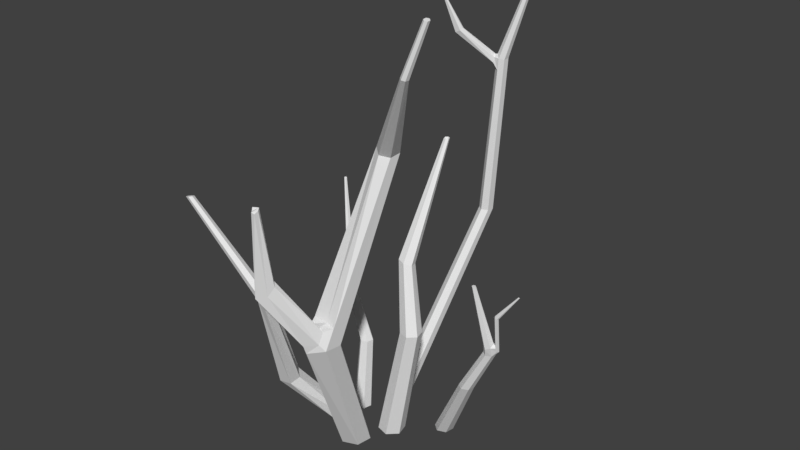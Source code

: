 # Source: Drzewo3.blend  (saved by Blender 2.78.0; exported with 4.5.12 LTS)
import bpy
from mathutils import Matrix  # noqa: F401  (used for matrix-valued properties, if any)

bpy.ops.wm.read_factory_settings(use_empty=True)
scene = bpy.context.scene
scene.name = 'Scene'

# ---- collections
col_collection_1 = bpy.data.collections.new('Collection 1'); scene.collection.children.link(col_collection_1)

# ---- materials (node trees are filled in below, after node groups)
mat_drzewopustynia2 = bpy.data.materials.new('DrzewoPustynia2')
mat_drzewopustynia2.alpha_threshold = 0.0
mat_drzewopustynia2.use_transparent_shadow = False
mat_drzewopustynia2.roughness = 0.5

# ---- material node trees

# ---- world
world_world = bpy.data.worlds.new('World'); scene.world = world_world
world_world.color = (0.05088, 0.05088, 0.05088)
world_world.use_sun_shadow = False
world_world.sun_shadow_jitter_overblur = 0.0
world_world.cycles.sampling_method = 'MANUAL'

# ---- meshes
me_circle = bpy.data.meshes.new('Circle')
me_circle.from_pydata([(-0.3302, 9.58e-09, 0.2192), (-0.2437, 1.01e-08, 0.2311), (-0.1901, 7.089e-09, 0.1622), (-0.223, 3.552e-09, 0.08125), (-0.3095, 3.029e-09, 0.06928), (-0.3631, 6.043e-09, 0.1382), (-0.2054, 1.223, 0.8619), (-0.1615, 1.233, 0.8672), (-0.1336, 1.233, 0.8312), (-0.1495, 1.223, 0.79), (-0.1934, 1.212, 0.7847), (-0.2214, 1.212, 0.8206), (-0.4496, 0.4249, 0.4982), (-0.3984, 0.3941, 0.5409), (-0.3632, 0.441, 0.4062), (-0.432, 0.4483, 0.4309), (-0.3296, 0.3867, 0.5162), (-0.312, 0.4101, 0.4489), (-0.6745, 1.784, 0.9419), (-0.6513, 1.79, 0.9447), (-0.6365, 1.79, 0.9257), (-0.6449, 1.784, 0.9039), (-0.6682, 1.778, 0.9011), (-0.683, 1.778, 0.9201), (0.2031, -2.142e-10, -0.0049), (0.1176, -1.317e-09, -0.03013), (0.05298, 1.367e-09, 0.03128), (0.07387, 5.154e-09, 0.1179), (0.1593, 6.257e-09, 0.1432), (0.2239, 3.573e-09, 0.08174), (0.3812, 0.843, 0.04764), (0.3147, 0.843, 0.02801), (0.2645, 0.843, 0.07577), (0.2807, 0.843, 0.1432), (0.3472, 0.843, 0.1628), (0.3974, 0.843, 0.115), (0.1888, 1.938, -0.4499), (0.1711, 1.938, -0.4551), (0.1578, 1.938, -0.4424), (0.1621, 1.938, -0.4245), (0.1798, 1.938, -0.4193), (0.1931, 1.938, -0.432), (0.2762, 1.265, 0.02415), (0.2625, 1.257, -0.02727), (0.1885, 1.291, 0.04309), (0.2392, 1.282, 0.05932), (0.2119, 1.265, -0.0435), (0.1749, 1.282, -0.008324), (0.108, 1.046e-08, 0.2392), (0.02518, 7.527e-09, 0.1722), (-0.07431, 9.198e-09, 0.2104), (-0.09093, 1.38e-08, 0.3157), (-0.008072, 1.673e-08, 0.3827), (0.09141, 1.506e-08, 0.3445), (0.4314, 2.16, 0.321), (0.38, 2.183, 0.2801), (0.3163, 2.192, 0.306), (0.3038, 2.178, 0.3729), (0.3552, 2.155, 0.4138), (0.4189, 2.147, 0.3878), (0.09985, 1.024, 0.6535), (0.1058, 1.06, 0.7854), (0.2822, 1.024, 0.6823), (0.1993, 1.024, 0.6152), (0.2256, 1.061, 0.804), (0.148, 1.042, 0.8522), (0.8836, 3.066, 0.6419), (0.8701, 3.07, 0.631), (0.8535, 3.072, 0.6376), (0.8505, 3.069, 0.6551), (0.864, 3.065, 0.6659), (0.8806, 3.063, 0.6593), (0.1265, 1.168, 0.6106), (0.3006, 1.165, 0.6377), (0.2363, 1.14, 0.7765), (0.1216, 1.144, 0.7587), (0.2216, 1.167, 0.5739), (0.2173, 1.166, 0.7882), (0.1104, 1.167, 0.7112), (0.08323, 1.024, 0.7587), (0.2656, 1.024, 0.7875), (0.1502, 0.9847, 0.8337), (0.2845, 1.163, 0.7382), (0.2176, 1.173, 0.7243), (0.03127, 1.984, 1.066), (0.03642, 1.967, 1.076), (0.07371, 1.964, 1.094), (0.05203, 1.969, 1.095), (0.08274, 1.98, 1.073), (0.07233, 1.99, 1.056), (0.05436, 1.496, 0.9646), (0.07689, 1.47, 0.982), (-0.006889, 1.397, 1.056), (-0.04864, 1.406, 0.9878), (-0.04359, 1.479, 0.9648), (0.0461, 1.407, 1.011), (-0.1633, 0.007164, -0.06829), (-0.2211, 0.007164, -0.05066), (-0.2348, 0.007164, 0.008237), (-0.1906, 0.007164, 0.04951), (-0.1328, 0.007164, 0.03188), (-0.1191, 0.007164, -0.02702), (-0.1586, 0.5215, -0.09521), (-0.2036, 0.5215, -0.0815), (-0.2142, 0.5215, -0.03569), (-0.1798, 0.5215, -0.003593), (-0.1349, 0.5215, -0.0173), (-0.1242, 0.5215, -0.06311), (-0.495, 1.544, -0.2436), (-0.504, 1.544, -0.2408), (-0.5061, 1.544, -0.2317), (-0.4992, 1.544, -0.2253), (-0.4903, 1.544, -0.228), (-0.4882, 1.544, -0.2372), (-0.2894, 0.8292, -0.09682), (-0.3164, 0.8233, -0.1208), (-0.332, 0.8467, -0.05336), (-0.2973, 0.8409, -0.06308), (-0.3511, 0.8292, -0.1111), (-0.3589, 0.8409, -0.07738), (0.7748, 2.75, 0.6658), (0.7707, 2.75, 0.6892), (0.7487, 2.754, 0.6975), (0.7308, 2.758, 0.6824), (0.7349, 2.759, 0.6589), (0.7569, 2.755, 0.6506), (0.0001744, 0.007164, -0.2195), (0.008811, 0.007164, -0.2793), (-0.0387, 0.007164, -0.3167), (-0.09484, 0.007164, -0.2943), (-0.1035, 0.007164, -0.2344), (-0.05597, 0.007164, -0.197), (0.1995, 1.278, -0.8768), (0.2062, 1.278, -0.9234), (0.1692, 1.278, -0.9524), (0.1256, 1.278, -0.935), (0.1189, 1.278, -0.8884), (0.1558, 1.278, -0.8594), (0.4776, 3.074, -0.967), (0.479, 3.074, -0.9763), (0.4716, 3.074, -0.9821), (0.4629, 3.074, -0.9786), (0.4616, 3.074, -0.9693), (0.4689, 3.074, -0.9635), (0.2221, 2.36, -0.8475), (0.2906, 2.354, -0.8575), (0.2165, 2.37, -0.8776), (0.2112, 2.375, -0.8622), (0.2966, 2.36, -0.8931), (0.2694, 2.371, -0.9145), (0.2839, 2.275, -0.8589), (0.201, 2.328, -0.8601), (0.262, 2.291, -0.9173), (0.217, 2.325, -0.8431), (0.2027, 2.333, -0.8773), (0.29, 2.281, -0.8953), (0.25, 2.281, -0.8445), (0.2574, 2.36, -0.8433), (0.2285, 2.298, -0.903), (0.236, 2.375, -0.8962), (0.2348, 2.383, -0.8646), (0.2192, 2.285, -0.8665), (0.02894, 2.52, -0.695), (0.06063, 2.535, -0.6994), (0.02771, 2.536, -0.7292), (0.06576, 2.545, -0.7295), (0.06775, 2.553, -0.7141), (0.02272, 2.535, -0.712), (-0.03215, 2.755, -0.6417), (-0.02473, 2.759, -0.6427), (-0.03243, 2.759, -0.6497), (-0.02353, 2.761, -0.6498), (-0.02306, 2.763, -0.6461), (-0.0336, 2.759, -0.6457), (0.4016, 0.009253, -0.09612), (0.4607, 0.009253, -0.1178), (0.4715, 0.009253, -0.1799), (0.4231, 0.009253, -0.2203), (0.364, 0.009253, -0.1986), (0.3532, 0.009253, -0.1365), (0.7096, 0.5787, 0.07398), (0.7556, 0.5787, 0.0571), (0.764, 0.5787, 0.008834), (0.7264, 0.5787, -0.02256), (0.6804, 0.5787, -0.005688), (0.672, 0.5787, 0.04258), (0.8244, 1.379, 0.1504), (0.8367, 1.379, 0.1459), (0.8389, 1.379, 0.1331), (0.8289, 1.379, 0.1247), (0.8167, 1.379, 0.1292), (0.8144, 1.379, 0.1421), (0.853, 0.9035, 0.05505), (0.8824, 0.8974, 0.07847), (0.9445, 0.952, 0.02392), (0.8591, 0.9157, 0.01949), (0.9451, 0.9362, 0.05025), (0.9524, 0.931, 0.03396), (0.8641, 0.962, 0.07533), (0.9379, 0.9728, 0.03225), (0.9442, 0.9645, 0.06346), (0.8917, 0.9515, 0.09541), (0.8699, 0.9805, 0.04545), (0.9468, 0.9762, 0.05221), (0.8961, 0.9174, 0.00724), (0.9279, 0.9031, 0.027), (0.9194, 0.8986, 0.06448), (0.9053, 0.9836, 0.0401), (0.9225, 0.9672, 0.08525), (0.9277, 0.9884, 0.05831), (1.098, 1.376, 0.0748), (1.101, 1.374, 0.07675), (1.1, 1.374, 0.07992), (1.094, 1.378, 0.07642), (1.096, 1.378, 0.08249), (1.095, 1.38, 0.0803), (0.9754, 1.212, 0.1008), (0.9865, 1.204, 0.1069), (0.971, 1.218, 0.1249), (0.9683, 1.225, 0.118), (0.9811, 1.205, 0.1168), (0.965, 1.221, 0.1059)], [], [(13, 6, 11, 12), (15, 10, 9, 14), (17, 8, 7, 16), (12, 11, 10, 15), (14, 9, 8, 17), (16, 7, 6, 13), (1, 16, 13, 0), (3, 14, 17, 2), (5, 12, 15, 4), (2, 17, 16, 1), (4, 15, 14, 3), (0, 13, 12, 5), (10, 22, 21, 9), (8, 20, 19, 7), (11, 23, 22, 10), (9, 21, 20, 8), (7, 19, 18, 6), (6, 18, 23, 11), (25, 31, 30, 24), (24, 30, 35, 29), (28, 34, 33, 27), (26, 32, 31, 25), (29, 35, 34, 28), (27, 33, 32, 26), (43, 36, 41, 42), (45, 40, 39, 44), (47, 38, 37, 46), (42, 41, 40, 45), (44, 39, 38, 47), (46, 37, 36, 43), (31, 46, 43, 30), (33, 44, 47, 32), (35, 42, 45, 34), (32, 47, 46, 31), (34, 45, 44, 33), (30, 43, 42, 35), (78, 57, 56, 72), (76, 55, 54, 73), (73, 54, 59, 82), (83, 58, 57, 78), (72, 56, 55, 76), (82, 59, 58, 83), (53, 80, 81, 52), (50, 60, 63, 49), (52, 81, 79, 51), (48, 62, 80, 53), (49, 63, 62, 48), (51, 79, 60, 50), (121, 120, 66, 71), (123, 122, 70, 69), (125, 124, 68, 67), (122, 121, 71, 70), (124, 123, 69, 68), (120, 125, 67, 66), (60, 72, 76, 63), (62, 73, 82, 80), (63, 76, 73, 62), (79, 78, 72, 60), (93, 92, 87, 85), (61, 75, 78, 79), (64, 65, 81, 80), (65, 61, 79, 81), (74, 64, 80, 82), (77, 74, 82, 83), (75, 77, 83, 78), (91, 90, 89, 88), (89, 84, 85, 87), (88, 89, 87, 86), (94, 93, 85, 84), (90, 94, 84, 89), (95, 91, 88, 86), (92, 95, 86, 87), (19, 20, 21, 22, 23, 18), (65, 64, 95, 92), (64, 74, 91, 95), (77, 75, 94, 90), (75, 61, 93, 94), (74, 77, 90, 91), (61, 65, 92, 93), (97, 103, 102, 96), (96, 102, 107, 101), (100, 106, 105, 99), (98, 104, 103, 97), (101, 107, 106, 100), (99, 105, 104, 98), (115, 108, 113, 114), (117, 112, 111, 116), (119, 110, 109, 118), (114, 113, 112, 117), (116, 111, 110, 119), (118, 109, 108, 115), (103, 118, 115, 102), (105, 116, 119, 104), (107, 114, 117, 106), (104, 119, 118, 103), (106, 117, 116, 105), (102, 115, 114, 107), (67, 68, 69, 70, 71, 66), (54, 55, 125, 120), (56, 57, 123, 124), (58, 59, 121, 122), (55, 56, 124, 125), (57, 58, 122, 123), (59, 54, 120, 121), (127, 133, 132, 126), (126, 132, 137, 131), (130, 136, 135, 129), (128, 134, 133, 127), (131, 137, 136, 130), (129, 135, 134, 128), (145, 138, 143, 157), (160, 142, 141, 159), (149, 140, 139, 148), (157, 143, 142, 160), (159, 141, 140, 149), (148, 139, 138, 145), (155, 148, 145, 150), (158, 159, 149, 152), (152, 149, 148, 155), (150, 145, 157, 156), (132, 150, 156, 137), (136, 161, 158, 135), (134, 152, 155, 133), (137, 156, 161, 136), (135, 158, 152, 134), (133, 155, 150, 132), (153, 144, 163, 162), (144, 153, 156, 157), (154, 146, 159, 158), (147, 144, 157, 160), (146, 147, 160, 159), (151, 154, 158, 161), (153, 151, 161, 156), (144, 147, 166, 163), (167, 162, 168, 173), (162, 163, 169, 168), (151, 153, 162, 167), (147, 146, 165, 166), (146, 154, 164, 165), (154, 151, 167, 164), (173, 172, 171, 170), (168, 169, 172, 173), (166, 165, 171, 172), (165, 164, 170, 171), (164, 167, 173, 170), (163, 166, 172, 169), (175, 181, 180, 174), (174, 180, 185, 179), (178, 184, 183, 177), (176, 182, 181, 175), (179, 185, 184, 178), (177, 183, 182, 176), (201, 186, 191, 198), (202, 190, 189, 207), (209, 188, 187, 208), (198, 191, 190, 202), (207, 189, 188, 209), (208, 187, 186, 201), (181, 206, 193, 180), (183, 204, 205, 182), (185, 192, 195, 184), (182, 205, 206, 181), (184, 195, 204, 183), (180, 193, 192, 185), (206, 208, 201, 193), (192, 198, 202, 195), (195, 202, 207, 204), (193, 201, 198, 192), (219, 218, 214, 215), (194, 197, 205, 204), (197, 196, 206, 205), (199, 194, 204, 207), (196, 200, 208, 206), (203, 199, 207, 209), (200, 203, 209, 208), (217, 216, 210, 211), (215, 214, 212, 211), (213, 215, 211, 210), (218, 220, 212, 214), (220, 217, 211, 212), (221, 219, 215, 213), (216, 221, 213, 210), (194, 199, 221, 216), (199, 203, 219, 221), (196, 197, 217, 220), (200, 196, 220, 218), (197, 194, 216, 217), (203, 200, 218, 219), (187, 188, 189, 190, 191, 186)])
_uv = me_circle.uv_layers.new(name='UVMap')
_uv.uv.foreach_set('vector', [0.1656, 0.8629, 0.1491, 0.6868, 0.1568, 0.6916, 0.1787, 0.8609, 0.8477, 0.1142, 0.7834, 0.2662, 0.7749, 0.267, 0.8339, 0.1092, 0.9615, 0.5087, 0.9431, 0.6814, 0.9379, 0.6846, 0.9486, 0.51, 0.1787, 0.8609, 0.1568, 0.6916, 0.1611, 0.6931, 0.1908, 0.8601, 0.9739, 0.5119, 0.9505, 0.6766, 0.9431, 0.6814, 0.9615, 0.5087, 0.6588, 0.8522, 0.6059, 0.6818, 0.614, 0.6827, 0.6724, 0.8471, 0.6453, 0.9431, 0.6588, 0.8522, 0.6724, 0.8471, 0.6599, 0.941, 0.994, 0.4058, 0.9739, 0.5119, 0.9615, 0.5087, 0.9779, 0.4113, 0.8421, 0.0135, 0.8552, 0.114, 0.8477, 0.1142, 0.8288, 0.008054, 0.6309, 0.9491, 0.6497, 0.8527, 0.6588, 0.8522, 0.6453, 0.9431, 0.8288, 0.008054, 0.8477, 0.1142, 0.8339, 0.1092, 0.813, 0.00585, 0.1918, 0.9531, 0.1656, 0.8629, 0.1787, 0.8609, 0.2083, 0.9586, 0.7834, 0.2662, 0.8515, 0.3926, 0.847, 0.3931, 0.7749, 0.267, 0.9431, 0.6814, 0.9901, 0.7975, 0.9874, 0.7992, 0.9379, 0.6846, 0.7904, 0.269, 0.8552, 0.3941, 0.8515, 0.3926, 0.7834, 0.2662, 0.9505, 0.6766, 0.994, 0.7949, 0.9901, 0.7975, 0.9431, 0.6814, 0.6059, 0.6818, 0.6681, 0.5598, 0.6724, 0.5603, 0.614, 0.6827, 0.1491, 0.6868, 0.2043, 0.5888, 0.2083, 0.5914, 0.1568, 0.6916, 0.3021, 0.5969, 0.2854, 0.7647, 0.2741, 0.7674, 0.2876, 0.6004, 0.9333, 0.009921, 0.8806, 0.1579, 0.8672, 0.1547, 0.916, 0.00585, 0.2475, 0.9378, 0.2334, 0.771, 0.2435, 0.7741, 0.2605, 0.9418, 0.3181, 0.597, 0.2978, 0.7647, 0.2854, 0.7647, 0.3021, 0.5969, 0.2306, 0.9373, 0.2203, 0.7706, 0.2334, 0.771, 0.2475, 0.9378, 0.9087, 0.7948, 0.8551, 0.638, 0.8685, 0.6353, 0.926, 0.7913, 0.8801, 0.2429, 0.9333, 0.3888, 0.9297, 0.388, 0.8694, 0.242, 0.1364, 0.6275, 0.1364, 0.7526, 0.133, 0.7539, 0.1267, 0.6319, 0.3181, 0.8422, 0.3072, 0.9506, 0.3039, 0.9506, 0.3086, 0.8388, 0.2427, 0.6984, 0.2314, 0.5888, 0.2349, 0.5889, 0.2527, 0.6954, 0.8618, 0.5474, 0.9224, 0.4065, 0.926, 0.4058, 0.8725, 0.5469, 0.3086, 0.8388, 0.3039, 0.9506, 0.3009, 0.9513, 0.2999, 0.8394, 0.2854, 0.7647, 0.3086, 0.8388, 0.2999, 0.8394, 0.2741, 0.7674, 0.8551, 0.638, 0.8618, 0.5474, 0.8725, 0.5469, 0.8685, 0.6353, 0.2203, 0.7706, 0.2427, 0.6984, 0.2527, 0.6954, 0.2334, 0.771, 0.2978, 0.7647, 0.3181, 0.8422, 0.3086, 0.8388, 0.2854, 0.7647, 0.2334, 0.771, 0.2527, 0.6954, 0.2605, 0.6962, 0.2435, 0.7741, 0.8806, 0.1579, 0.8801, 0.2429, 0.8694, 0.242, 0.8672, 0.1547, 0.056, 0.3785, 0.1255, 0.1879, 0.1372, 0.1864, 0.07337, 0.3801, 0.1948, 0.2328, 0.2621, 0.4153, 0.2517, 0.4102, 0.1792, 0.2312, 0.1792, 0.2312, 0.2517, 0.4102, 0.2389, 0.4095, 0.1602, 0.2337, 0.4718, 0.9849, 0.4819, 0.8017, 0.488, 0.802, 0.488, 0.9942, 0.705, 0.3983, 0.7184, 0.2067, 0.7322, 0.2058, 0.725, 0.3947, 0.4615, 0.9815, 0.4684, 0.7988, 0.4819, 0.8017, 0.4718, 0.9849, 0.8222, 0.8152, 0.787, 0.6023, 0.8128, 0.6055, 0.8431, 0.8117, 0.7421, 0.6372, 0.7031, 0.4253, 0.724, 0.4213, 0.7629, 0.6331, 0.1006, 0.6119, 0.02665, 0.4111, 0.04622, 0.4053, 0.119, 0.6138, 0.2457, 0.00585, 0.169, 0.206, 0.1491, 0.2089, 0.2259, 0.008744, 0.2621, 0.006967, 0.1854, 0.2072, 0.169, 0.206, 0.2457, 0.00585, 0.119, 0.6138, 0.04622, 0.4053, 0.0644, 0.4073, 0.1372, 0.6158, 0.1758, 0.5205, 0.1802, 0.5199, 0.1855, 0.5761, 0.1822, 0.576, 0.04931, 0.06655, 0.04511, 0.06695, 0.04901, 0.006639, 0.0521, 0.006062, 0.7537, 0.06979, 0.7489, 0.06995, 0.7594, 0.006189, 0.7629, 0.00585, 0.4807, 0.6614, 0.476, 0.6605, 0.4747, 0.5965, 0.4781, 0.5973, 0.05333, 0.06692, 0.04931, 0.06655, 0.0521, 0.006062, 0.05515, 0.00585, 0.1802, 0.5199, 0.1839, 0.5209, 0.1883, 0.5771, 0.1855, 0.5761, 0.7031, 0.4253, 0.705, 0.3983, 0.725, 0.3947, 0.724, 0.4213, 0.169, 0.206, 0.1792, 0.2312, 0.1602, 0.2337, 0.1491, 0.2089, 0.1854, 0.2072, 0.1948, 0.2328, 0.1792, 0.2312, 0.169, 0.206, 0.04622, 0.4053, 0.056, 0.3785, 0.07337, 0.3801, 0.0644, 0.4073, 0.02179, 0.3277, 0.005986, 0.3279, 0.006614, 0.2157, 0.01118, 0.2166, 0.0404, 0.3977, 0.04594, 0.3819, 0.056, 0.3785, 0.04622, 0.4053, 0.7942, 0.5939, 0.8125, 0.5938, 0.8128, 0.6055, 0.787, 0.6023, 0.02459, 0.3997, 0.0404, 0.3977, 0.04622, 0.4053, 0.02665, 0.4111, 0.7873, 0.5808, 0.7942, 0.5939, 0.787, 0.6023, 0.7749, 0.5794, 0.7872, 0.8505, 0.7855, 0.8539, 0.775, 0.8611, 0.7749, 0.8477, 0.7872, 0.8313, 0.7872, 0.8505, 0.7749, 0.8477, 0.7777, 0.8269, 0.5777, 0.6752, 0.5833, 0.6794, 0.5915, 0.7755, 0.5874, 0.7743, 0.8265, 0.828, 0.8265, 0.8362, 0.8235, 0.836, 0.8193, 0.8339, 0.8224, 0.8269, 0.8265, 0.828, 0.8193, 0.8339, 0.8181, 0.8298, 0.0272, 0.314, 0.02179, 0.3277, 0.01118, 0.2166, 0.01381, 0.2135, 0.7279, 0.7452, 0.7087, 0.745, 0.7424, 0.6489, 0.7509, 0.6498, 0.8298, 0.5156, 0.8198, 0.5057, 0.8072, 0.4058, 0.811, 0.4074, 0.8431, 0.5142, 0.8298, 0.5156, 0.811, 0.4074, 0.8148, 0.4061, 0.7031, 0.8512, 0.7069, 0.8485, 0.7107, 0.8503, 0.7107, 0.8548, 0.7069, 0.8576, 0.7031, 0.8557, 0.8125, 0.5938, 0.7942, 0.5939, 0.8298, 0.5156, 0.8431, 0.5142, 0.7942, 0.5939, 0.7873, 0.5808, 0.8198, 0.5057, 0.8298, 0.5156, 0.7509, 0.8209, 0.7332, 0.8233, 0.7087, 0.745, 0.7279, 0.7452, 0.7332, 0.8233, 0.7249, 0.8368, 0.7031, 0.757, 0.7087, 0.745, 0.5914, 0.5985, 0.5915, 0.6045, 0.5833, 0.6794, 0.5777, 0.6752, 0.0404, 0.3977, 0.02459, 0.3997, 0.005986, 0.3279, 0.02179, 0.3277, 0.1147, 0.6292, 0.09507, 0.7242, 0.08579, 0.7229, 0.1028, 0.6275, 0.07382, 0.6309, 0.06394, 0.7288, 0.05659, 0.7267, 0.06437, 0.6282, 0.9603, 0.2835, 0.9452, 0.189, 0.9545, 0.1882, 0.9722, 0.2826, 0.02628, 0.934, 0.01433, 0.8343, 0.02192, 0.833, 0.03603, 0.9323, 0.06437, 0.6282, 0.05659, 0.7267, 0.048, 0.7261, 0.05333, 0.6275, 0.01555, 0.936, 0.005986, 0.8358, 0.01433, 0.8343, 0.02628, 0.934, 0.06518, 0.7929, 0.07382, 0.9393, 0.07235, 0.9389, 0.05947, 0.7924, 0.964, 0.1307, 0.9704, 0.006002, 0.9722, 0.00585, 0.971, 0.1291, 0.02095, 0.7696, 0.03452, 0.6277, 0.03603, 0.6275, 0.02696, 0.7709, 0.05947, 0.7924, 0.07235, 0.9389, 0.07064, 0.9388, 0.05281, 0.7942, 0.01441, 0.7696, 0.03285, 0.628, 0.03452, 0.6277, 0.02095, 0.7696, 0.1128, 0.7829, 0.1147, 0.9134, 0.1129, 0.9131, 0.1059, 0.7808, 0.09507, 0.7242, 0.1128, 0.7829, 0.1059, 0.7808, 0.08579, 0.7229, 0.005986, 0.8358, 0.01441, 0.7696, 0.02095, 0.7696, 0.01433, 0.8343, 0.05659, 0.7267, 0.05947, 0.7924, 0.05281, 0.7942, 0.048, 0.7261, 0.01433, 0.8343, 0.02095, 0.7696, 0.02696, 0.7709, 0.02192, 0.833, 0.9452, 0.189, 0.964, 0.1307, 0.971, 0.1291, 0.9545, 0.1882, 0.06394, 0.7288, 0.06518, 0.7929, 0.05947, 0.7924, 0.05659, 0.7267, 0.6874, 0.6078, 0.6844, 0.6061, 0.6844, 0.6027, 0.6874, 0.6009, 0.6905, 0.6025, 0.6905, 0.606, 0.2517, 0.4102, 0.2621, 0.4153, 0.1839, 0.5209, 0.1802, 0.5199, 0.1372, 0.1864, 0.1255, 0.1879, 0.04931, 0.06655, 0.05333, 0.06692, 0.4819, 0.8017, 0.4684, 0.7988, 0.476, 0.6605, 0.4807, 0.6614, 0.7322, 0.2058, 0.7184, 0.2067, 0.7489, 0.06995, 0.7537, 0.06979, 0.1255, 0.1879, 0.1137, 0.1911, 0.04511, 0.06695, 0.04931, 0.06655, 0.2389, 0.4095, 0.2517, 0.4102, 0.1802, 0.5199, 0.1758, 0.5205, 0.5827, 0.5851, 0.5182, 0.3331, 0.527, 0.3345, 0.594, 0.5868, 0.3289, 0.007911, 0.3825, 0.2379, 0.3733, 0.2363, 0.3171, 0.00585, 0.6808, 0.007377, 0.614, 0.2667, 0.6059, 0.2679, 0.6705, 0.008823, 0.5741, 0.5818, 0.5115, 0.3306, 0.5182, 0.3331, 0.5827, 0.5851, 0.6912, 0.00585, 0.622, 0.2655, 0.614, 0.2667, 0.6808, 0.007377, 0.4489, 0.5848, 0.4903, 0.3565, 0.4995, 0.3552, 0.4608, 0.583, 0.3627, 0.4443, 0.3825, 0.5852, 0.3807, 0.5849, 0.3554, 0.4442, 0.5836, 0.7919, 0.5873, 0.9265, 0.5857, 0.9265, 0.5777, 0.7906, 0.5682, 0.1313, 0.5909, 0.00585, 0.5922, 0.006361, 0.5726, 0.1354, 0.5889, 0.7872, 0.5889, 0.9264, 0.5873, 0.9265, 0.5836, 0.7919, 0.4728, 0.1447, 0.4977, 0.00612, 0.4995, 0.00585, 0.4803, 0.1444, 0.5726, 0.1354, 0.5922, 0.006361, 0.594, 0.006629, 0.579, 0.1375, 0.5686, 0.1498, 0.5726, 0.1354, 0.579, 0.1375, 0.5752, 0.1519, 0.4743, 0.1596, 0.4728, 0.1447, 0.4803, 0.1444, 0.4817, 0.1598, 0.564, 0.1459, 0.5682, 0.1313, 0.5726, 0.1354, 0.5686, 0.1498, 0.3642, 0.4292, 0.3627, 0.4443, 0.3554, 0.4442, 0.3567, 0.429, 0.3825, 0.2379, 0.3642, 0.4292, 0.3567, 0.429, 0.3733, 0.2363, 0.614, 0.2667, 0.6546, 0.4592, 0.649, 0.4627, 0.6059, 0.2679, 0.5115, 0.3306, 0.564, 0.1459, 0.5686, 0.1498, 0.5182, 0.3331, 0.622, 0.2655, 0.6607, 0.4576, 0.6546, 0.4592, 0.614, 0.2667, 0.4903, 0.3565, 0.4743, 0.1596, 0.4817, 0.1598, 0.4995, 0.3552, 0.5182, 0.3331, 0.5686, 0.1498, 0.5752, 0.1519, 0.527, 0.3345, 0.3494, 0.4358, 0.3496, 0.4424, 0.3025, 0.4715, 0.297, 0.4673, 0.3496, 0.4424, 0.3494, 0.4358, 0.3567, 0.429, 0.3554, 0.4442, 0.4668, 0.1534, 0.4682, 0.146, 0.4728, 0.1447, 0.4743, 0.1596, 0.7992, 0.8342, 0.7999, 0.8301, 0.8062, 0.8269, 0.8039, 0.8334, 0.8012, 0.8363, 0.7992, 0.8342, 0.8039, 0.8334, 0.8062, 0.8384, 0.6557, 0.4677, 0.6528, 0.4691, 0.649, 0.4627, 0.6546, 0.4592, 0.6599, 0.4665, 0.6557, 0.4677, 0.6546, 0.4592, 0.6607, 0.4576, 0.8987, 0.807, 0.9031, 0.8088, 0.8967, 0.8546, 0.8931, 0.8527, 0.6759, 0.5059, 0.679, 0.5024, 0.6912, 0.5472, 0.6904, 0.548, 0.297, 0.4673, 0.3025, 0.4715, 0.2753, 0.5109, 0.2741, 0.5099, 0.6557, 0.4677, 0.6599, 0.4665, 0.679, 0.5024, 0.6759, 0.5059, 0.9031, 0.8088, 0.9051, 0.8065, 0.899, 0.852, 0.8967, 0.8546, 0.4682, 0.146, 0.4668, 0.1534, 0.418, 0.1183, 0.4249, 0.115, 0.6528, 0.4691, 0.6557, 0.4677, 0.6759, 0.5059, 0.6731, 0.5065, 0.6851, 0.6195, 0.6851, 0.6216, 0.6845, 0.6216, 0.6844, 0.6198, 0.6861, 0.6197, 0.6859, 0.6211, 0.6851, 0.6216, 0.6851, 0.6195, 0.8967, 0.8546, 0.899, 0.852, 0.9051, 0.8983, 0.9046, 0.8989, 0.4249, 0.115, 0.418, 0.1183, 0.3945, 0.07668, 0.3961, 0.07591, 0.6731, 0.5065, 0.6759, 0.5059, 0.6904, 0.548, 0.6898, 0.5481, 0.3025, 0.4715, 0.3045, 0.4748, 0.2758, 0.5116, 0.2753, 0.5109, 0.5405, 0.6018, 0.5472, 0.7281, 0.5378, 0.7256, 0.5285, 0.5985, 0.3445, 0.8735, 0.3301, 0.7515, 0.3383, 0.7542, 0.3549, 0.8769, 0.4093, 0.8996, 0.4223, 0.7709, 0.4317, 0.7683, 0.4214, 0.8963, 0.8715, 0.8085, 0.8634, 0.9189, 0.8551, 0.9227, 0.8609, 0.8134, 0.3549, 0.8769, 0.3383, 0.7542, 0.3461, 0.7569, 0.365, 0.8804, 0.8811, 0.8065, 0.8709, 0.9173, 0.8634, 0.9189, 0.8715, 0.8085, 0.3378, 0.6774, 0.3608, 0.5969, 0.3629, 0.5976, 0.344, 0.6773, 0.4312, 0.6841, 0.3945, 0.6127, 0.397, 0.6121, 0.4378, 0.6815, 0.1311, 0.8452, 0.1341, 0.766, 0.1365, 0.7656, 0.1365, 0.8484, 0.344, 0.6773, 0.3629, 0.5976, 0.365, 0.5983, 0.35, 0.6755, 0.1267, 0.8459, 0.1321, 0.766, 0.1341, 0.766, 0.1311, 0.8452, 0.5542, 0.8105, 0.514, 0.8819, 0.5115, 0.8812, 0.5488, 0.8058, 0.5472, 0.7281, 0.5589, 0.7973, 0.5514, 0.795, 0.5378, 0.7256, 0.8709, 0.9173, 0.8811, 0.9769, 0.8751, 0.9752, 0.8634, 0.9189, 0.3383, 0.7542, 0.3445, 0.6896, 0.3511, 0.6893, 0.3461, 0.7569, 0.8634, 0.9189, 0.8751, 0.9752, 0.8684, 0.9774, 0.8551, 0.9227, 0.4223, 0.7709, 0.4346, 0.6973, 0.442, 0.6949, 0.4317, 0.7683, 0.3301, 0.7515, 0.3379, 0.6886, 0.3445, 0.6896, 0.3383, 0.7542, 0.5589, 0.7973, 0.5542, 0.8105, 0.5488, 0.8058, 0.5514, 0.795, 0.3445, 0.6896, 0.344, 0.6773, 0.35, 0.6755, 0.3511, 0.6893, 0.4346, 0.6973, 0.4312, 0.6841, 0.4378, 0.6815, 0.442, 0.6949, 0.3379, 0.6886, 0.3378, 0.6774, 0.344, 0.6773, 0.3445, 0.6896, 0.6844, 0.5603, 0.6861, 0.5598, 0.6861, 0.5891, 0.6855, 0.5892, 0.4477, 0.6851, 0.4495, 0.6882, 0.4471, 0.695, 0.442, 0.6949, 0.5657, 0.8047, 0.5628, 0.8055, 0.5589, 0.7973, 0.5636, 0.7979, 0.4448, 0.6815, 0.4477, 0.6851, 0.442, 0.6949, 0.4378, 0.6815, 0.5628, 0.8055, 0.56, 0.8109, 0.5542, 0.8105, 0.5589, 0.7973, 0.8181, 0.8532, 0.8186, 0.8492, 0.825, 0.8479, 0.8219, 0.8524, 0.8196, 0.8556, 0.8181, 0.8532, 0.8219, 0.8524, 0.825, 0.8579, 0.4359, 0.6344, 0.4339, 0.6338, 0.4488, 0.5967, 0.4495, 0.5967, 0.6849, 0.6478, 0.6844, 0.6475, 0.6844, 0.6465, 0.6849, 0.6463, 0.6844, 0.6333, 0.685, 0.6333, 0.685, 0.6346, 0.6844, 0.634, 0.5466, 0.8604, 0.5498, 0.8583, 0.5652, 0.8962, 0.5641, 0.8967, 0.5498, 0.8583, 0.5516, 0.8585, 0.5657, 0.8962, 0.5652, 0.8962, 0.9211, 0.8376, 0.9189, 0.8361, 0.9238, 0.8065, 0.9245, 0.807, 0.4339, 0.6338, 0.4313, 0.6328, 0.448, 0.5965, 0.4488, 0.5967, 0.4477, 0.6851, 0.4448, 0.6815, 0.4313, 0.6328, 0.4339, 0.6338, 0.9245, 0.8881, 0.9205, 0.8865, 0.9189, 0.8361, 0.9211, 0.8376, 0.5628, 0.8055, 0.5657, 0.8047, 0.5516, 0.8585, 0.5498, 0.8583, 0.56, 0.8109, 0.5628, 0.8055, 0.5498, 0.8583, 0.5466, 0.8604, 0.3804, 0.6521, 0.377, 0.6487, 0.3783, 0.5969, 0.3804, 0.5982, 0.9205, 0.8865, 0.9181, 0.8882, 0.9171, 0.837, 0.9189, 0.8361, 0.3792, 0.6638, 0.3814, 0.665, 0.3814, 0.6675, 0.3792, 0.6688, 0.377, 0.6677, 0.377, 0.6652])
me_circle.materials.append(mat_drzewopustynia2)
me_circle.use_remesh_preserve_volume = False
me_circle.use_remesh_preserve_attributes = False
me_circle.use_mirror_vertex_groups = False
me_circle.update()

# ---- objects
ob_tree3 = bpy.data.objects.new('Tree3', me_circle)

# ---- transforms, parenting, visibility, modifiers, constraints
ob_tree3.location = (0.0, 0.0, 0.0)
ob_tree3.rotation_euler = (1.571, -0.0, 0.0)
ob_tree3.lineart.crease_threshold = 0.0

# ---- collection membership
col_collection_1.objects.link(ob_tree3)

# ---- scene / render settings (as saved in the file)
scene.frame_start = 1; scene.frame_end = 250; scene.frame_set(1)
scene.render.engine = 'BLENDER_EEVEE_NEXT'
scene.render.resolution_percentage = 50
scene.render.dither_intensity = 0.0
scene.cycles.use_denoising = False
scene.cycles.samples = 128
scene.cycles.sampling_pattern = 'TABULATED_SOBOL'
scene.cycles.light_sampling_threshold = 0.0
scene.cycles.use_adaptive_sampling = False
scene.cycles.use_light_tree = False
scene.cycles.blur_glossy = 0.0
scene.cycles.sample_clamp_indirect = 0.0
scene.view_settings.view_transform = 'Standard'
bpy.context.view_layer.update()

# ---- added for rendering (the .blend has no active camera and no usable light): camera, sun
cam_auto = bpy.data.cameras.new('AutoCamera')
cam_auto.lens = 50.0
cam_auto.sensor_width = 36.0
cam_auto.clip_end = 1000.0
ob_auto_camera = bpy.data.objects.new('AutoCamera', cam_auto)
scene.collection.objects.link(ob_auto_camera)
ob_auto_camera.location = (4.01834, -4.62717, 4.58449)
ob_auto_camera.rotation_euler = (1.09748, -7.21219e-08, 0.694738)
scene.camera = ob_auto_camera
light_auto_sun = bpy.data.lights.new('AutoSun', 'SUN')
light_auto_sun.energy = 3.0
light_auto_sun.angle = 0.0523599
ob_auto_sun = bpy.data.objects.new('AutoSun', light_auto_sun)
scene.collection.objects.link(ob_auto_sun)
ob_auto_sun.rotation_euler = (0.872665, 0.174533, 0.523599)
bpy.context.view_layer.update()

